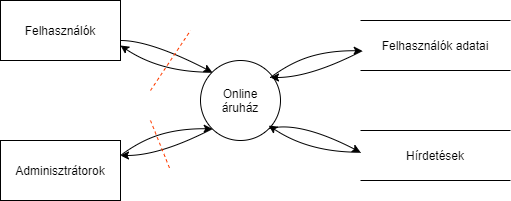

The diagram above was exported from draw.io. Its source (the exported page's mxGraphModel, read from the mxfile embedded in the PNG):
<mxGraphModel dx="1422" dy="737" grid="1" gridSize="10" guides="1" tooltips="1" connect="1" arrows="1" fold="1" page="1" pageScale="1" pageWidth="827" pageHeight="1169" math="0" shadow="0">
  <root>
    <mxCell id="0" />
    <mxCell id="1" parent="0" />
    <mxCell id="2" value="Felhasználók" style="rounded=0;whiteSpace=wrap;html=1;" vertex="1" parent="1">
      <mxGeometry x="220" y="310" width="120" height="60" as="geometry" />
    </mxCell>
    <mxCell id="3" value="Adminisztrátorok" style="rounded=0;whiteSpace=wrap;html=1;" vertex="1" parent="1">
      <mxGeometry x="220" y="450" width="120" height="60" as="geometry" />
    </mxCell>
    <mxCell id="4" value="Online&lt;br&gt;áruház" style="ellipse;whiteSpace=wrap;html=1;aspect=fixed;" vertex="1" parent="1">
      <mxGeometry x="420" y="370" width="80" height="80" as="geometry" />
    </mxCell>
    <mxCell id="5" value="" style="curved=1;endArrow=classic;html=1;exitX=1;exitY=0.25;exitDx=0;exitDy=0;entryX=0;entryY=1;entryDx=0;entryDy=0;" edge="1" source="3" target="4" parent="1">
      <mxGeometry width="50" height="50" relative="1" as="geometry">
        <mxPoint x="390" y="420" as="sourcePoint" />
        <mxPoint x="440" y="370" as="targetPoint" />
        <Array as="points">
          <mxPoint x="360" y="450" />
          <mxPoint x="400" y="438" />
        </Array>
      </mxGeometry>
    </mxCell>
    <mxCell id="6" value="" style="curved=1;endArrow=classic;html=1;exitX=0;exitY=1;exitDx=0;exitDy=0;entryX=1;entryY=0.25;entryDx=0;entryDy=0;" edge="1" source="4" target="3" parent="1">
      <mxGeometry width="50" height="50" relative="1" as="geometry">
        <mxPoint x="350" y="475" as="sourcePoint" />
        <mxPoint x="441.71572875253787" y="448.28427124746213" as="targetPoint" />
        <Array as="points">
          <mxPoint x="380" y="465" />
        </Array>
      </mxGeometry>
    </mxCell>
    <mxCell id="7" value="" style="curved=1;endArrow=classic;html=1;entryX=0;entryY=0;entryDx=0;entryDy=0;" edge="1" target="4" parent="1">
      <mxGeometry width="50" height="50" relative="1" as="geometry">
        <mxPoint x="340" y="350" as="sourcePoint" />
        <mxPoint x="430" y="400" as="targetPoint" />
        <Array as="points">
          <mxPoint x="370" y="350" />
        </Array>
      </mxGeometry>
    </mxCell>
    <mxCell id="8" value="" style="curved=1;endArrow=classic;html=1;entryX=1;entryY=0.75;entryDx=0;entryDy=0;exitX=0;exitY=0;exitDx=0;exitDy=0;" edge="1" source="4" target="2" parent="1">
      <mxGeometry width="50" height="50" relative="1" as="geometry">
        <mxPoint x="400" y="430" as="sourcePoint" />
        <mxPoint x="320" y="430" as="targetPoint" />
        <Array as="points">
          <mxPoint x="380" y="382" />
        </Array>
      </mxGeometry>
    </mxCell>
    <mxCell id="9" value="Felhasználók adatai" style="shape=partialRectangle;whiteSpace=wrap;html=1;top=0;bottom=0;fillColor=none;direction=south;" vertex="1" parent="1">
      <mxGeometry x="580" y="330" width="150" height="50" as="geometry" />
    </mxCell>
    <mxCell id="10" value="Hírdetések" style="shape=partialRectangle;whiteSpace=wrap;html=1;top=0;bottom=0;fillColor=none;direction=south;" vertex="1" parent="1">
      <mxGeometry x="580" y="440" width="150" height="50" as="geometry" />
    </mxCell>
    <mxCell id="11" value="" style="curved=1;endArrow=classic;html=1;exitX=1;exitY=0.25;exitDx=0;exitDy=0;entryX=0;entryY=1;entryDx=0;entryDy=0;" edge="1" parent="1">
      <mxGeometry width="50" height="50" relative="1" as="geometry">
        <mxPoint x="490" y="387" as="sourcePoint" />
        <mxPoint x="581.7157287525379" y="360.28427124746213" as="targetPoint" />
        <Array as="points">
          <mxPoint x="510" y="372" />
          <mxPoint x="550" y="360" />
        </Array>
      </mxGeometry>
    </mxCell>
    <mxCell id="12" value="" style="curved=1;endArrow=classic;html=1;exitX=0;exitY=1;exitDx=0;exitDy=0;entryX=1;entryY=0.25;entryDx=0;entryDy=0;" edge="1" parent="1">
      <mxGeometry width="50" height="50" relative="1" as="geometry">
        <mxPoint x="581.7157287525379" y="360.28427124746213" as="sourcePoint" />
        <mxPoint x="490" y="387" as="targetPoint" />
        <Array as="points">
          <mxPoint x="530" y="387" />
        </Array>
      </mxGeometry>
    </mxCell>
    <mxCell id="13" value="" style="curved=1;endArrow=classic;html=1;entryX=0;entryY=0;entryDx=0;entryDy=0;exitX=1;exitY=1;exitDx=0;exitDy=0;" edge="1" source="4" parent="1">
      <mxGeometry width="50" height="50" relative="1" as="geometry">
        <mxPoint x="488.28" y="430" as="sourcePoint" />
        <mxPoint x="579.9957287525378" y="461.71572875253787" as="targetPoint" />
        <Array as="points">
          <mxPoint x="518.28" y="430" />
        </Array>
      </mxGeometry>
    </mxCell>
    <mxCell id="14" value="" style="curved=1;endArrow=classic;html=1;entryX=1;entryY=0.75;entryDx=0;entryDy=0;exitX=0;exitY=0;exitDx=0;exitDy=0;" edge="1" parent="1">
      <mxGeometry width="50" height="50" relative="1" as="geometry">
        <mxPoint x="579.9957287525378" y="461.71572875253787" as="sourcePoint" />
        <mxPoint x="488.28" y="435" as="targetPoint" />
        <Array as="points">
          <mxPoint x="528.28" y="462" />
        </Array>
      </mxGeometry>
    </mxCell>
    <mxCell id="15" value="" style="endArrow=none;dashed=1;html=1;strokeColor=#FF3C00;" edge="1" parent="1">
      <mxGeometry width="50" height="50" relative="1" as="geometry">
        <mxPoint x="370" y="400" as="sourcePoint" />
        <mxPoint x="410" y="340" as="targetPoint" />
      </mxGeometry>
    </mxCell>
    <mxCell id="16" value="" style="endArrow=none;dashed=1;html=1;strokeColor=#FF3C00;" edge="1" parent="1">
      <mxGeometry width="50" height="50" relative="1" as="geometry">
        <mxPoint x="370" y="430" as="sourcePoint" />
        <mxPoint x="390" y="480" as="targetPoint" />
      </mxGeometry>
    </mxCell>
  </root>
</mxGraphModel>